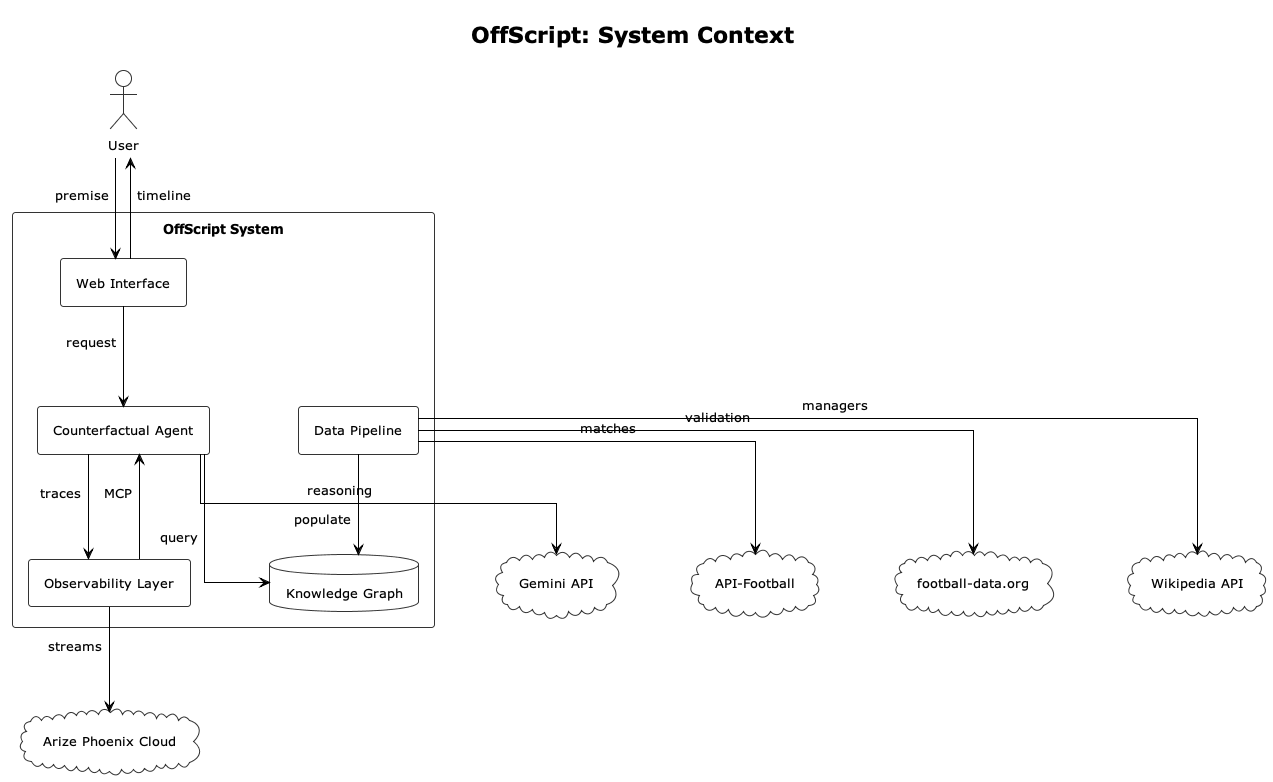

The diagram above was rendered by PlantUML. Its source (embedded in the PNG):
@startuml 01_system_context
!theme plain
skinparam linetype ortho
skinparam ranksep 100
skinparam nodesep 80
skinparam defaultFontSize 13
skinparam padding 6

skinparam rectangle {
    BackgroundColor White
    BorderColor #333333
    RoundCorner 6
}

skinparam database {
    BackgroundColor White
    BorderColor #333333
}

skinparam cloud {
    BackgroundColor White
    BorderColor #333333
}

skinparam actor {
    BackgroundColor White
    BorderColor #333333
}

title OffScript: System Context

top to bottom direction

actor "User" as user

rectangle "OffScript System" as offscript {
    rectangle "Web Interface" as frontend
    rectangle "Counterfactual Agent" as agent
    rectangle "Observability Layer" as observability
    database "Knowledge Graph" as kg
    rectangle "Data Pipeline" as pipeline
}

cloud "Gemini API" as gemini
cloud "Arize Phoenix Cloud" as phoenixcloud
cloud "API-Football" as apifootball
cloud "football-data.org" as footballdata
cloud "Wikipedia API" as wikipedia

user --> frontend : premise
frontend --> user : timeline
frontend --> agent : request
agent --> kg : query
agent --> gemini : reasoning
agent --> observability : traces
observability --> agent : MCP
observability --> phoenixcloud : streams
pipeline --> apifootball : matches
pipeline --> footballdata : validation
pipeline --> wikipedia : managers
pipeline --> kg : populate

@enduml